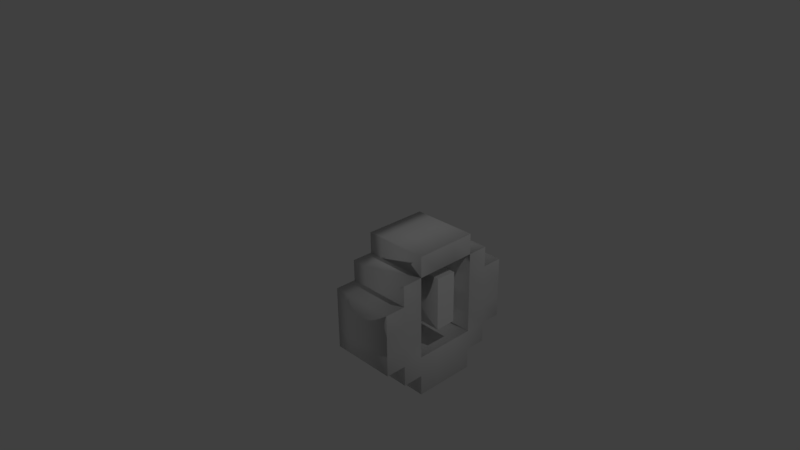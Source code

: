 # Source: Key_Lock_Ver_1.0_.blend  (saved by Blender 2.77.0; exported with 4.5.12 LTS)
import bpy
from mathutils import Matrix  # noqa: F401  (used for matrix-valued properties, if any)

bpy.ops.wm.read_factory_settings(use_empty=True)
scene = bpy.context.scene
scene.name = 'Scene'

# ---- collections
col_collection_1 = bpy.data.collections.new('Collection 1'); scene.collection.children.link(col_collection_1)

# ---- materials (node trees are filled in below, after node groups)
mat_material_001 = bpy.data.materials.new('Material.001')
mat_material_001.alpha_threshold = 0.0
mat_material_001.use_transparent_shadow = False
mat_material_001.roughness = 0.5
mat_material_002 = bpy.data.materials.new('Material.002')
mat_material_002.alpha_threshold = 0.0
mat_material_002.use_transparent_shadow = False
mat_material_002.diffuse_color = (0.02208, 0.02208, 0.02208, 1.0)
mat_material_002.roughness = 0.5

# ---- material node trees

# ---- world
world_world = bpy.data.worlds.new('World'); scene.world = world_world
world_world.color = (0.05088, 0.05088, 0.05088)
world_world.use_sun_shadow = False
world_world.sun_shadow_jitter_overblur = 0.0
world_world.cycles.sampling_method = 'MANUAL'

# ---- cameras
cam_camera = bpy.data.cameras.new('Camera')
cam_camera.clip_end = 100.0
cam_camera.lens = 35.0
cam_camera.sensor_width = 32.0
cam_camera.sensor_height = 18.0
cam_camera.ortho_scale = 7.314
cam_camera.dof.focus_distance = 0.0
cam_camera.dof.aperture_fstop = 128.0

# ---- lights
light_lamp = bpy.data.lights.new('Lamp', 'POINT')
light_lamp.transmission_factor = 0.0
light_lamp.cutoff_distance = 30.0
light_lamp.energy = 100.0
light_lamp.shadow_buffer_clip_start = 1.001
light_lamp.shadow_soft_size = 0.1
light_lamp.shadow_maximum_resolution = 0.006
light_lamp.use_absolute_resolution = True

# ---- meshes
me_cube_001 = bpy.data.meshes.new('Cube.001')
me_cube_001.from_pydata([(-1.0, -1.0, -0.4286), (-1.0, -1.0, -0.1429), (-1.0, -1.0, 0.4286), (-1.0, -0.4286, 1.0), (-1.0, -0.1429, 1.0), (-1.0, 0.1429, 1.0), (-1.0, 0.4286, 1.0), (-1.0, 1.0, 0.4286), (-1.0, 1.0, 0.1429), (-1.0, 1.0, -0.1429), (-1.0, 1.0, -0.4286), (-1.0, 0.4286, -1.0), (-1.0, 0.1429, -1.0), (-1.0, -0.1429, -1.0), (-1.0, -0.4286, -1.0), (-1.0, -0.7143, 0.7143), (-1.0, -0.7143, 0.4286), (-1.0, -0.7143, -0.4286), (-1.0, -0.7143, -0.7143), (-1.0, -0.4286, 0.7143), (-1.0, -0.4286, 0.4286), (-1.0, -0.4286, 0.1429), (-1.0, -0.4286, -0.1429), (-1.0, -0.4286, -0.4286), (-1.0, -0.4286, -0.7143), (-1.0, -0.1429, 0.7143), (-1.0, -0.1429, 0.5783), (-1.0, -0.1429, -0.1461), (-1.0, -0.1429, -0.4286), (-1.0, 0.1429, 0.7143), (-1.0, 0.1429, -0.1461), (-1.0, 0.1429, -0.4286), (-1.0, 0.4286, 0.1429), (-1.0, 0.4286, -0.1429), (-1.0, 0.4286, -0.4286), (-1.0, 0.4286, -0.7143), (-1.0, 0.7143, 0.7143), (-1.0, 0.7143, 0.4286), (-1.0, 0.7143, -0.4286), (-1.0, 0.7143, -0.7143), (1.424, -0.1429, 0.5864), (1.424, -0.1429, -0.1461), (1.424, 0.1429, 0.5729), (1.424, 0.1429, -0.1461), (-1.0, -1.0, 0.1429), (-1.0, 0.4286, 0.7143), (-1.0, 0.1429, 0.5648), (-1.0, 0.4286, 0.415), (-1.0, 0.4286, 0.1429), (1.424, -1.0, -0.4286), (1.424, -1.0, -0.1429), (1.424, -0.4286, 1.0), (1.424, -0.1429, 1.0), (1.424, 0.1429, 1.0), (1.424, 0.4286, 1.0), (1.424, 1.0, 0.4286), (1.424, 1.0, 0.1429), (1.424, 1.0, -0.1429), (1.424, 1.0, -0.4286), (1.424, 0.4286, -1.0), (1.424, 0.1429, -1.0), (1.424, -0.1429, -1.0), (1.424, -0.4286, -1.0), (1.424, -0.7143, 0.7143), (1.424, -0.7143, 0.4286), (1.424, -0.7143, 0.1429), (1.424, -0.7143, -0.4286), (1.424, -0.7143, -0.7143), (1.424, -0.4286, -0.7143), (1.424, -0.4286, 0.7143), (1.424, -0.4286, 0.4286), (1.424, -0.4286, 0.1429), (1.424, -0.4286, -0.1429), (1.424, -0.4286, -0.4286), (1.424, -0.1429, -0.7143), (1.424, -0.1429, 0.7143), (1.424, -0.1429, -0.4286), (1.424, 0.1429, -0.7143), (1.424, 0.1429, 0.7143), (1.424, 0.1429, -0.4286), (1.424, 0.4286, -0.7143), (1.424, 0.4286, 0.1429), (1.424, 0.4286, -0.1429), (1.424, 0.4286, -0.4286), (1.424, 0.7143, 0.7143), (1.424, 0.7143, 0.4286), (1.424, 0.7143, 0.1429), (1.424, 0.7143, -0.1429), (1.424, 0.7143, -0.4286), (1.424, 0.7143, -0.7143), (1.424, -1.0, 0.4286), (1.424, -1.0, 0.1429), (1.424, -0.7143, -0.1429), (1.424, 0.4286, 0.7143), (1.424, 0.4286, 0.415), (-1.733, -1.0, -0.4286), (-1.733, -1.0, -0.1429), (-1.733, 1.0, 0.4286), (-1.733, 1.0, 0.1429), (-1.733, 1.0, -0.1429), (-1.733, 1.0, -0.4286), (-1.733, 0.4286, -1.0), (-1.733, 0.1429, -1.0), (-1.733, -0.1429, -1.0), (-1.733, -0.4286, -1.0), (-1.733, -0.7143, 0.7143), (-1.733, -0.7143, 0.4286), (-1.733, -0.7143, -0.4286), (-1.733, -0.7143, -0.7143), (-1.733, -0.4286, -0.7143), (-1.733, 0.4286, -0.7143), (-1.733, 0.7143, 0.7143), (-1.733, 0.7143, 0.4286), (-1.733, 0.7143, -0.4286), (-1.733, 0.7143, -0.7143), (-1.733, -1.0, 0.4286), (-1.733, -0.4286, 0.7143), (-1.733, -1.0, 0.1429), (-1.733, 0.4286, 0.7143), (-1.0, -0.4286, 1.0), (-1.0, -0.1429, 1.0), (-1.0, 0.1429, 1.0), (-1.0, 0.4286, 1.0), (-1.0, -0.4286, 0.7143), (-1.0, 0.4286, 0.7143), (-1.733, -0.4286, 1.0), (-1.733, -0.1429, 1.0), (-1.733, 0.1429, 1.0), (-1.733, 0.4286, 1.0), (-1.733, -0.4286, 0.7143), (-1.733, 0.4286, 0.7143), (1.424, -0.1429, 0.5864), (1.424, -0.1429, -0.1461), (1.424, 0.1429, 0.5729), (1.424, 0.1429, -0.1461)], [], [(11, 59, 60, 12), (24, 68, 67, 18), (31, 79, 83, 34), (33, 82, 81, 32), (9, 57, 58, 10), (35, 80, 59, 11), (8, 56, 57, 9), (22, 72, 73, 23), (32, 81, 94, 47), (7, 55, 56, 8), (21, 71, 72, 22), (47, 94, 93, 45), (28, 76, 79, 31), (27, 41, 40, 26), (5, 53, 54, 6), (15, 63, 69, 19), (20, 70, 71, 21), (6, 54, 93, 45), (4, 52, 53, 5), (10, 58, 88, 38), (17, 66, 49, 0), (19, 69, 70, 20), (3, 51, 52, 4), (2, 90, 64, 16), (19, 69, 51, 3), (41, 43, 134, 132), (26, 40, 42, 46), (30, 43, 41, 27), (29, 78, 75, 25), (33, 32, 48), (68, 62, 61, 74), (74, 61, 60, 77), (77, 60, 59, 80), (90, 91, 65, 64), (50, 49, 66, 92), (63, 64, 70, 69), (64, 65, 71, 70), (65, 92, 72, 71), (92, 66, 73, 72), (66, 67, 68, 73), (51, 69, 75, 52), (73, 68, 74, 76), (52, 75, 78, 53), (76, 74, 77, 79), (53, 78, 93, 54), (79, 77, 80, 83), (93, 94, 85, 84), (94, 81, 86, 85), (81, 82, 87, 86), (82, 83, 88, 87), (83, 80, 89, 88), (85, 86, 56, 55), (86, 87, 57, 56), (87, 88, 58, 57), (91, 50, 92, 65), (34, 83, 82, 33), (25, 75, 69, 19), (12, 60, 61, 13), (13, 61, 62, 14), (36, 84, 85, 37), (45, 93, 78, 29), (16, 64, 63, 15), (45, 93, 84, 36), (1, 50, 91, 44), (39, 89, 80, 35), (23, 73, 76, 28), (44, 91, 90, 2), (18, 67, 66, 17), (37, 85, 55, 7), (14, 62, 68, 24), (38, 88, 89, 39), (0, 49, 50, 1), (4, 5, 121, 120), (7, 8, 98, 97), (42, 43, 30, 46), (95, 96, 117, 115, 106, 105, 116, 118, 111, 112, 97, 98, 99, 100, 113, 114, 110, 101, 102, 103, 104, 109, 108, 107), (37, 7, 97, 112), (18, 17, 107, 108), (35, 11, 101, 110), (45, 36, 111, 118), (24, 18, 108, 109), (8, 9, 99, 98), (38, 39, 114, 113), (14, 24, 109, 104), (9, 10, 100, 99), (2, 16, 106, 115), (11, 12, 102, 101), (10, 38, 113, 100), (17, 0, 95, 107), (0, 1, 96, 95), (1, 44, 117, 96), (12, 13, 103, 102), (15, 19, 116, 105), (44, 2, 115, 117), (36, 37, 112, 111), (13, 14, 104, 103), (16, 15, 105, 106), (19, 45, 118, 116), (39, 35, 110, 114), (120, 121, 127, 126), (6, 45, 124, 122), (5, 6, 122, 121), (19, 3, 119, 123), (45, 19, 123, 124), (3, 4, 120, 119), (125, 126, 127, 128, 130, 129), (122, 124, 130, 128), (121, 122, 128, 127), (119, 120, 126, 125), (124, 123, 129, 130), (123, 119, 125, 129), (131, 132, 134, 133), (43, 42, 133, 134), (42, 40, 131, 133), (40, 41, 132, 131)])
me_cube_001.polygons.foreach_set('use_smooth', [True] * 115)
me_cube_001.materials.append(mat_material_001)
me_cube_001.materials.append(mat_material_002)
me_cube_001.use_remesh_preserve_volume = False
me_cube_001.use_remesh_preserve_attributes = False
me_cube_001.use_mirror_vertex_groups = False
me_cube_001.update()

# ---- objects
ob_cube = bpy.data.objects.new('Cube', me_cube_001)
ob_lamp = bpy.data.objects.new('Lamp', light_lamp)
ob_camera = bpy.data.objects.new('Camera', cam_camera)

# ---- transforms, parenting, visibility, modifiers, constraints
ob_cube.location = (0.619, 0.2772, 1.01)
ob_cube.scale = (0.2854, 1.0, 1.0)
ob_cube.lineart.crease_threshold = 0.0
ob_lamp.location = (4.076, 1.005, 7.502)
ob_lamp.rotation_euler = (0.6503, 0.05522, 1.866)
ob_lamp.lock_rotations_4d = False
ob_lamp.empty_display_type = 'ARROWS'
ob_lamp.color = (0.0, 0.0, 0.0, 0.0)
ob_lamp.lineart.crease_threshold = 0.0
ob_camera.location = (7.481, -6.508, 6.942)
ob_camera.rotation_euler = (1.109, 0.01082, 0.8149)
ob_camera.lock_rotations_4d = False
ob_camera.empty_display_type = 'ARROWS'
ob_camera.color = (0.0, 0.0, 0.0, 0.0)
ob_camera.display_type = 'WIRE'
ob_camera.lineart.crease_threshold = 0.0

# ---- collection membership
col_collection_1.objects.link(ob_cube)
col_collection_1.objects.link(ob_lamp)
col_collection_1.objects.link(ob_camera)

# ---- scene / render settings (as saved in the file)
scene.camera = ob_camera
scene.frame_start = 1; scene.frame_end = 250; scene.frame_set(1)
scene.render.engine = 'BLENDER_EEVEE_NEXT'
scene.render.resolution_percentage = 50
scene.render.dither_intensity = 0.0
scene.cycles.use_denoising = False
scene.cycles.samples = 128
scene.cycles.sampling_pattern = 'TABULATED_SOBOL'
scene.cycles.light_sampling_threshold = 0.0
scene.cycles.use_adaptive_sampling = False
scene.cycles.use_light_tree = False
scene.cycles.blur_glossy = 0.0
scene.cycles.sample_clamp_indirect = 0.0
scene.view_settings.view_transform = 'Standard'
bpy.context.view_layer.update()
